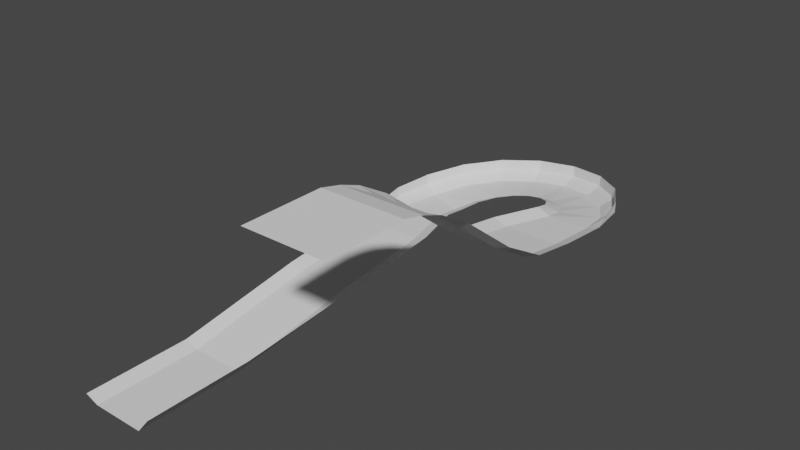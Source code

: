 # Source: TestCurveBig.blend  (saved by Blender 2.80.75; exported with 4.5.12 LTS)
import bpy
from mathutils import Matrix  # noqa: F401  (used for matrix-valued properties, if any)

bpy.ops.wm.read_factory_settings(use_empty=True)
scene = bpy.context.scene
scene.name = 'Scene'

# ---- collections
col_collection = bpy.data.collections.new('Collection'); scene.collection.children.link(col_collection)

# ---- world
world_world = bpy.data.worlds.new('World'); scene.world = world_world
world_world.use_nodes = True; world_world.node_tree.nodes.clear()
_N = world_world.node_tree.nodes; _L = world_world.node_tree.links
n0 = _N.new('ShaderNodeOutputWorld'); n0.name = 'World Output'; n0.location = (300, 300)
n1 = _N.new('ShaderNodeBackground'); n1.name = 'Background'; n1.location = (10, 300)
n1.inputs[0].default_value = (0.05088, 0.05088, 0.05088, 1.0)
_L.new(n1.outputs[0], n0.inputs[0])
n0.is_active_output = True
world_world.color = (0.05088, 0.05088, 0.05088)
world_world.use_sun_shadow = False
world_world.sun_shadow_jitter_overblur = 0.0

# ---- meshes
me_plane = bpy.data.meshes.new('Plane')
me_plane.from_pydata([(-15.0, -15.0, 0.0), (15.0, -15.0, 0.0), (-15.0, 15.0, 0.0), (15.0, 15.0, 0.0), (-15.0, 23.0, -2.0), (15.0, 23.0, -2.0), (-10.0, 31.0, -6.0), (10.0, 31.0, -6.0), (-15.0, 31.0, -5.0), (15.0, 31.0, -5.0), (-10.0, 43.0, -14.0), (10.0, 43.0, -14.0), (-15.0, 43.0, -11.95), (15.0, 43.0, -11.95), (-10.0, 65.0, -31.03), (10.0, 65.0, -31.03), (-15.0, 65.0, -28.97), (15.0, 65.0, -28.97), (-10.0, 81.65, -41.03), (10.0, 81.65, -41.03), (-15.0, 82.35, -38.97), (15.0, 82.35, -38.97), (-10.0, 100.0, -44.03), (10.0, 100.0, -44.03), (-15.0, 100.0, -41.97), (15.0, 100.0, -41.97), (-5.0, 120.0, -46.03), (10.0, 120.0, -46.03), (-10.0, 120.0, -43.97), (15.0, 120.0, -43.97), (-6.508, 128.6, -48.03), (7.588, 133.7, -48.03), (-11.21, 126.8, -45.97), (12.29, 135.4, -44.97), (-10.85, 136.1, -50.03), (0.6418, 145.7, -50.03), (-14.68, 132.9, -47.97), (4.472, 148.9, -46.97), (-17.5, 141.7, -52.03), (-10.0, 154.6, -52.03), (-20.0, 137.3, -49.97), (-7.5, 159.0, -48.97), (-25.66, 144.6, -54.03), (-23.05, 159.4, -54.03), (-26.53, 139.7, -51.97), (-22.19, 164.3, -50.97), (-34.34, 144.6, -56.03), (-36.95, 159.4, -56.03), (-33.47, 139.7, -53.97), (-37.81, 164.3, -52.97), (-42.5, 141.7, -58.03), (-50.0, 154.6, -58.03), (-40.0, 137.3, -55.97), (-52.5, 159.0, -54.97), (-49.15, 136.1, -60.03), (-60.64, 145.7, -60.03), (-45.32, 132.9, -57.97), (-64.47, 148.9, -56.97), (-53.49, 128.6, -62.03), (-67.59, 133.7, -62.03), (-48.79, 126.8, -59.97), (-72.29, 135.4, -58.97), (-55.0, 120.0, -62.03), (-70.0, 120.0, -62.03), (-50.0, 120.0, -59.97), (-75.0, 120.0, -59.97), (-50.0, 100.0, -62.03), (-70.0, 100.0, -62.03), (-45.0, 100.0, -59.97), (-75.0, 100.0, -59.97), (12.29, 135.4, -40.97), (4.472, 148.9, -42.97), (-7.5, 159.0, -44.97), (-22.19, 164.3, -46.97), (-37.81, 164.3, -48.97), (-52.5, 159.0, -50.97), (-64.47, 148.9, -52.97), (-72.29, 135.4, -54.97), (-75.0, 120.0, -55.97), (-50.0, 60.0, -66.03), (-70.0, 60.0, -66.03), (-45.0, 60.0, -64.0), (-75.0, 60.0, -63.97), (-50.0, 10.0, -74.03), (-70.0, 10.0, -74.03), (-45.0, 10.0, -68.0), (-75.0, 10.0, -71.97), (-50.0, -30.0, -74.02), (-70.0, -30.0, -74.02), (-45.0, -30.0, -67.99), (-75.0, -30.0, -71.97)], [], [(0, 1, 3, 2), (2, 3, 5, 4), (4, 5, 7, 6), (5, 9, 7), (4, 6, 8), (8, 6, 10, 12), (7, 9, 13, 11), (6, 7, 11, 10), (12, 10, 14, 16), (11, 13, 17, 15), (10, 11, 15, 14), (16, 14, 18, 20), (15, 17, 21, 19), (14, 15, 19, 18), (21, 25, 23, 19), (20, 18, 22, 24), (18, 19, 23, 22), (24, 22, 26, 28), (23, 25, 29, 27), (22, 23, 27, 26), (28, 26, 30, 32), (27, 29, 33, 31), (26, 27, 31, 30), (32, 30, 34, 36), (31, 33, 37, 35), (30, 31, 35, 34), (36, 34, 38, 40), (35, 37, 41, 39), (34, 35, 39, 38), (40, 38, 42, 44), (39, 41, 45, 43), (38, 39, 43, 42), (44, 42, 46, 48), (43, 45, 49, 47), (42, 43, 47, 46), (48, 46, 50, 52), (47, 49, 53, 51), (46, 47, 51, 50), (52, 50, 54, 56), (51, 53, 57, 55), (50, 51, 55, 54), (56, 54, 58, 60), (55, 57, 61, 59), (54, 55, 59, 58), (60, 58, 62, 64), (59, 61, 65, 63), (58, 59, 63, 62), (64, 62, 66, 68), (63, 65, 69, 67), (62, 63, 67, 66), (61, 57, 76, 77), (41, 37, 71, 72), (65, 61, 77, 78), (45, 41, 72, 73), (49, 45, 73, 74), (53, 49, 74, 75), (57, 53, 75, 76), (37, 33, 70, 71), (33, 29, 70), (65, 78, 69), (68, 66, 79, 81), (67, 69, 82, 80), (66, 67, 80, 79), (81, 79, 83, 85), (80, 82, 86, 84), (79, 80, 84, 83), (85, 83, 87, 89), (84, 86, 90, 88), (83, 84, 88, 87)])
_uv = me_plane.uv_layers.new(name='UVMap')
_uv.uv.foreach_set('vector', [0.0, 0.0, 1.0, 0.0, 1.0, 1.0, 0.0, 1.0, 0.0, 1.0, 1.0, 1.0, 1.0, 1.0, 0.0, 1.0, 0.0, 1.0, 1.0, 1.0, 1.0, 1.0, 0.0, 1.0, 1.0, 1.0, 0.0, 0.0, 1.0, 1.0, 0.0, 1.0, 0.0, 1.0, 0.0, 0.0, 0.0, 0.0, 0.0, 1.0, 0.0, 1.0, 0.0, 0.0, 1.0, 1.0, 0.0, 0.0, 0.0, 0.0, 1.0, 1.0, 0.0, 1.0, 1.0, 1.0, 1.0, 1.0, 0.0, 1.0, 0.0, 0.0, 0.0, 1.0, 0.0, 1.0, 0.0, 0.0, 1.0, 1.0, 0.0, 0.0, 0.0, 0.0, 1.0, 1.0, 0.0, 1.0, 1.0, 1.0, 1.0, 1.0, 0.0, 1.0, 0.0, 0.0, 0.0, 1.0, 0.0, 1.0, 0.0, 0.0, 1.0, 1.0, 0.0, 0.0, 0.0, 0.0, 1.0, 1.0, 0.0, 1.0, 1.0, 1.0, 1.0, 1.0, 0.0, 1.0, 0.0, 0.0, 0.0, 0.0, 1.0, 1.0, 1.0, 1.0, 0.0, 0.0, 0.0, 1.0, 0.0, 1.0, 0.0, 0.0, 0.0, 1.0, 1.0, 1.0, 1.0, 1.0, 0.0, 1.0, 0.0, 0.0, 0.0, 1.0, 0.0, 1.0, 0.0, 0.0, 1.0, 1.0, 0.0, 0.0, 0.0, 0.0, 1.0, 1.0, 0.0, 1.0, 1.0, 1.0, 1.0, 1.0, 0.0, 1.0, 0.0, 0.0, 0.0, 1.0, 0.0, 1.0, 0.0, 0.0, 1.0, 1.0, 0.0, 0.0, 0.0, 0.0, 1.0, 1.0, 0.0, 1.0, 1.0, 1.0, 1.0, 1.0, 0.0, 1.0, 0.0, 0.0, 0.0, 1.0, 0.0, 1.0, 0.0, 0.0, 1.0, 1.0, 0.0, 0.0, 0.0, 0.0, 1.0, 1.0, 0.0, 1.0, 1.0, 1.0, 1.0, 1.0, 0.0, 1.0, 0.0, 0.0, 0.0, 1.0, 0.0, 1.0, 0.0, 0.0, 1.0, 1.0, 0.0, 0.0, 0.0, 0.0, 1.0, 1.0, 0.0, 1.0, 1.0, 1.0, 1.0, 1.0, 0.0, 1.0, 0.0, 0.0, 0.0, 1.0, 0.0, 1.0, 0.0, 0.0, 1.0, 1.0, 0.0, 0.0, 0.0, 0.0, 1.0, 1.0, 0.0, 1.0, 1.0, 1.0, 1.0, 1.0, 0.0, 1.0, 0.0, 0.0, 0.0, 1.0, 0.0, 1.0, 0.0, 0.0, 1.0, 1.0, 0.0, 0.0, 0.0, 0.0, 1.0, 1.0, 0.0, 1.0, 1.0, 1.0, 1.0, 1.0, 0.0, 1.0, 0.0, 0.0, 0.0, 1.0, 0.0, 1.0, 0.0, 0.0, 1.0, 1.0, 0.0, 0.0, 0.0, 0.0, 1.0, 1.0, 0.0, 1.0, 1.0, 1.0, 1.0, 1.0, 0.0, 1.0, 0.0, 0.0, 0.0, 1.0, 0.0, 1.0, 0.0, 0.0, 1.0, 1.0, 0.0, 0.0, 0.0, 0.0, 1.0, 1.0, 0.0, 1.0, 1.0, 1.0, 1.0, 1.0, 0.0, 1.0, 0.0, 0.0, 0.0, 1.0, 0.0, 1.0, 0.0, 0.0, 1.0, 1.0, 0.0, 0.0, 0.0, 0.0, 1.0, 1.0, 0.0, 1.0, 1.0, 1.0, 1.0, 1.0, 0.0, 1.0, 0.0, 0.0, 0.0, 1.0, 0.0, 1.0, 0.0, 0.0, 1.0, 1.0, 0.0, 0.0, 0.0, 0.0, 1.0, 1.0, 0.0, 1.0, 1.0, 1.0, 1.0, 1.0, 0.0, 1.0, 0.0, 0.0, 0.0, 1.0, 0.0, 1.0, 0.0, 0.0, 1.0, 1.0, 0.0, 0.0, 0.0, 0.0, 1.0, 1.0, 0.0, 1.0, 1.0, 1.0, 1.0, 1.0, 0.0, 1.0, 0.0, 0.0, 0.0, 0.0, 0.0, 0.0, 0.0, 0.0, 0.0, 0.0, 0.0, 0.0, 0.0, 0.0, 0.0, 0.0, 0.0, 0.0, 0.0, 0.0, 0.0, 0.0, 0.0, 0.0, 0.0, 0.0, 0.0, 0.0, 0.0, 0.0, 0.0, 0.0, 0.0, 0.0, 0.0, 0.0, 0.0, 0.0, 0.0, 0.0, 0.0, 0.0, 0.0, 0.0, 0.0, 0.0, 0.0, 0.0, 0.0, 0.0, 0.0, 0.0, 0.0, 0.0, 0.0, 0.0, 0.0, 0.0, 0.0, 0.0, 0.0, 0.0, 0.0, 0.0, 0.0, 0.0, 0.0, 0.0, 0.0, 0.0, 0.0, 0.0, 0.0, 0.0, 0.0, 0.0, 0.0, 0.0, 0.0, 1.0, 0.0, 1.0, 0.0, 0.0, 1.0, 1.0, 0.0, 0.0, 0.0, 0.0, 1.0, 1.0, 0.0, 1.0, 1.0, 1.0, 1.0, 1.0, 0.0, 1.0, 0.0, 0.0, 0.0, 1.0, 0.0, 1.0, 0.0, 0.0, 1.0, 1.0, 0.0, 0.0, 0.0, 0.0, 1.0, 1.0, 0.0, 1.0, 1.0, 1.0, 1.0, 1.0, 0.0, 1.0, 0.0, 0.0, 0.0, 1.0, 0.0, 1.0, 0.0, 0.0, 1.0, 1.0, 0.0, 0.0, 0.0, 0.0, 1.0, 1.0, 0.0, 1.0, 1.0, 1.0, 1.0, 1.0, 0.0, 1.0])
me_plane.use_remesh_preserve_volume = False
me_plane.use_remesh_preserve_attributes = False
me_plane.use_mirror_vertex_groups = False
me_plane.update()

# ---- objects
ob_plane = bpy.data.objects.new('Plane', me_plane)

# ---- transforms, parenting, visibility, modifiers, constraints
ob_plane.location = (0.0, 0.0, 0.0)
ob_plane.lineart.crease_threshold = 0.0

# ---- collection membership
col_collection.objects.link(ob_plane)

# ---- scene / render settings (as saved in the file)
scene.frame_start = 1; scene.frame_end = 250; scene.frame_set(1)
scene.render.engine = 'BLENDER_EEVEE_NEXT'
scene.cycles.use_denoising = False
scene.cycles.samples = 128
scene.cycles.sampling_pattern = 'TABULATED_SOBOL'
scene.cycles.use_adaptive_sampling = False
scene.cycles.use_light_tree = False
scene.view_settings.view_transform = 'Filmic'
bpy.context.view_layer.update()

# ---- added for rendering (the .blend has no active camera and no usable light): camera, sun
cam_auto = bpy.data.cameras.new('AutoCamera')
cam_auto.lens = 50.0
cam_auto.sensor_width = 36.0
cam_auto.clip_end = 3679.12
ob_auto_camera = bpy.data.objects.new('AutoCamera', cam_auto)
scene.collection.objects.link(ob_auto_camera)
ob_auto_camera.location = (179.638, -184.407, 130.697)
ob_auto_camera.rotation_euler = (1.09748, -7.21219e-08, 0.694738)
scene.camera = ob_auto_camera
light_auto_sun = bpy.data.lights.new('AutoSun', 'SUN')
light_auto_sun.energy = 3.0
light_auto_sun.angle = 0.0523599
ob_auto_sun = bpy.data.objects.new('AutoSun', light_auto_sun)
scene.collection.objects.link(ob_auto_sun)
ob_auto_sun.rotation_euler = (0.872665, 0.174533, 0.523599)
bpy.context.view_layer.update()
